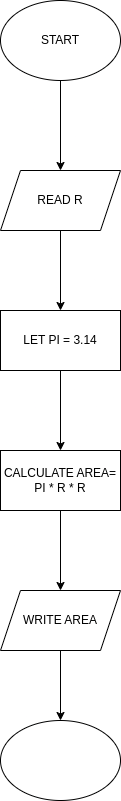

The diagram above was exported from draw.io. Its source (the exported page's mxGraphModel, read from the mxfile embedded in the PNG):
<mxGraphModel dx="1434" dy="762" grid="1" gridSize="10" guides="1" tooltips="1" connect="1" arrows="1" fold="1" page="1" pageScale="1" pageWidth="827" pageHeight="1169" math="0" shadow="0">
  <root>
    <mxCell id="0" />
    <mxCell id="1" parent="0" />
    <mxCell id="v9dz0qELOTpBr0F3ouAD-3" value="" style="edgeStyle=orthogonalEdgeStyle;rounded=0;orthogonalLoop=1;jettySize=auto;html=1;" edge="1" parent="1" source="v9dz0qELOTpBr0F3ouAD-1" target="v9dz0qELOTpBr0F3ouAD-2">
      <mxGeometry relative="1" as="geometry" />
    </mxCell>
    <mxCell id="v9dz0qELOTpBr0F3ouAD-1" value="START" style="ellipse;whiteSpace=wrap;html=1;" vertex="1" parent="1">
      <mxGeometry x="354" y="130" width="120" height="80" as="geometry" />
    </mxCell>
    <mxCell id="v9dz0qELOTpBr0F3ouAD-5" value="" style="edgeStyle=orthogonalEdgeStyle;rounded=0;orthogonalLoop=1;jettySize=auto;html=1;" edge="1" parent="1" source="v9dz0qELOTpBr0F3ouAD-2" target="v9dz0qELOTpBr0F3ouAD-4">
      <mxGeometry relative="1" as="geometry" />
    </mxCell>
    <mxCell id="v9dz0qELOTpBr0F3ouAD-2" value="READ R" style="shape=parallelogram;perimeter=parallelogramPerimeter;whiteSpace=wrap;html=1;fixedSize=1;" vertex="1" parent="1">
      <mxGeometry x="354" y="300" width="120" height="60" as="geometry" />
    </mxCell>
    <mxCell id="v9dz0qELOTpBr0F3ouAD-7" value="" style="edgeStyle=orthogonalEdgeStyle;rounded=0;orthogonalLoop=1;jettySize=auto;html=1;" edge="1" parent="1" source="v9dz0qELOTpBr0F3ouAD-4" target="v9dz0qELOTpBr0F3ouAD-6">
      <mxGeometry relative="1" as="geometry" />
    </mxCell>
    <mxCell id="v9dz0qELOTpBr0F3ouAD-4" value="LET PI = 3.14" style="whiteSpace=wrap;html=1;" vertex="1" parent="1">
      <mxGeometry x="354" y="440" width="120" height="60" as="geometry" />
    </mxCell>
    <mxCell id="v9dz0qELOTpBr0F3ouAD-9" value="" style="edgeStyle=orthogonalEdgeStyle;rounded=0;orthogonalLoop=1;jettySize=auto;html=1;" edge="1" parent="1" source="v9dz0qELOTpBr0F3ouAD-6" target="v9dz0qELOTpBr0F3ouAD-8">
      <mxGeometry relative="1" as="geometry" />
    </mxCell>
    <mxCell id="v9dz0qELOTpBr0F3ouAD-6" value="CALCULATE AREA= PI * R * R" style="whiteSpace=wrap;html=1;" vertex="1" parent="1">
      <mxGeometry x="354" y="580" width="120" height="60" as="geometry" />
    </mxCell>
    <mxCell id="v9dz0qELOTpBr0F3ouAD-11" value="" style="edgeStyle=orthogonalEdgeStyle;rounded=0;orthogonalLoop=1;jettySize=auto;html=1;" edge="1" parent="1" source="v9dz0qELOTpBr0F3ouAD-8" target="v9dz0qELOTpBr0F3ouAD-10">
      <mxGeometry relative="1" as="geometry" />
    </mxCell>
    <mxCell id="v9dz0qELOTpBr0F3ouAD-8" value="WRITE AREA" style="shape=parallelogram;perimeter=parallelogramPerimeter;whiteSpace=wrap;html=1;fixedSize=1;" vertex="1" parent="1">
      <mxGeometry x="354" y="720" width="120" height="60" as="geometry" />
    </mxCell>
    <mxCell id="v9dz0qELOTpBr0F3ouAD-10" value="" style="ellipse;whiteSpace=wrap;html=1;" vertex="1" parent="1">
      <mxGeometry x="354" y="850" width="120" height="80" as="geometry" />
    </mxCell>
  </root>
</mxGraphModel>